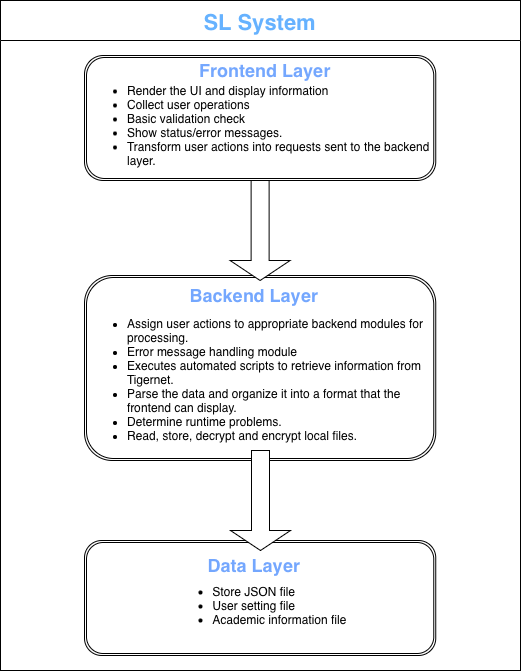

The diagram above was exported from draw.io. Its source (the exported page's mxGraphModel, read from the mxfile embedded in the PNG):
<mxGraphModel dx="1003" dy="679" grid="1" gridSize="10" guides="1" tooltips="1" connect="1" arrows="1" fold="1" page="1" pageScale="1" pageWidth="850" pageHeight="1100" math="0" shadow="0">
  <root>
    <mxCell id="0" />
    <mxCell id="1" parent="0" />
    <mxCell id="eIeQVdrmnawBhr0ZVqSv-2" parent="1" style="swimlane;startSize=40;fontColor=light-dark(#66B2FF,#66B2FF);fontSize=22;fontStyle=1" value="SL System" vertex="1">
      <mxGeometry height="670" width="520" x="160" y="290" as="geometry" />
    </mxCell>
    <mxCell id="eIeQVdrmnawBhr0ZVqSv-3" parent="eIeQVdrmnawBhr0ZVqSv-2" style="shape=ext;double=1;rounded=1;whiteSpace=wrap;html=1;" value="&lt;br&gt;&lt;div&gt;&lt;ul type=&quot;disc&quot; style=&quot;text-align: start; direction: ltr; unicode-bidi: embed; margin-top: 0in; margin-bottom: 0in;&quot;&gt;&lt;li lang=&quot;en-IE&quot; style=&quot;margin-top: 0px; margin-bottom: 0px; vertical-align: middle;&quot;&gt;&lt;font face=&quot;Helvetica&quot;&gt;Render the UI and display information&lt;/font&gt;&lt;/li&gt;&lt;li lang=&quot;en-IE&quot; style=&quot;margin-top: 0px; margin-bottom: 0px; vertical-align: middle;&quot;&gt;Collect user operations&lt;/li&gt;&lt;li lang=&quot;en-IE&quot; style=&quot;margin-top: 0px; margin-bottom: 0px; vertical-align: middle;&quot;&gt;Basic validation check&lt;/li&gt;&lt;li lang=&quot;en-IE&quot; style=&quot;margin-top: 0px; margin-bottom: 0px; vertical-align: middle;&quot;&gt;&lt;font face=&quot;Helvetica&quot;&gt;Show status/error messages.&lt;/font&gt;&lt;/li&gt;&lt;li lang=&quot;en-IE&quot; style=&quot;margin-top: 0px; margin-bottom: 0px; vertical-align: middle;&quot;&gt;Transform user actions into requests sent to the backend layer.&lt;/li&gt;&lt;/ul&gt;&lt;/div&gt;" vertex="1">
      <mxGeometry height="125" width="351.25" x="84" y="55" as="geometry" />
    </mxCell>
    <mxCell id="eIeQVdrmnawBhr0ZVqSv-4" parent="eIeQVdrmnawBhr0ZVqSv-2" style="text;html=1;whiteSpace=wrap;strokeColor=none;fillColor=none;align=center;verticalAlign=middle;rounded=0;" value="&lt;span style=&quot;color: light-dark(rgb(116, 167, 254), rgb(237, 237, 237));&quot;&gt;&lt;b&gt;&lt;font style=&quot;font-size: 18px;&quot;&gt;Frontend Layer&lt;/font&gt;&lt;/b&gt;&lt;/span&gt;" vertex="1">
      <mxGeometry height="30" width="220" x="155" y="55" as="geometry" />
    </mxCell>
    <mxCell id="eIeQVdrmnawBhr0ZVqSv-5" parent="eIeQVdrmnawBhr0ZVqSv-2" style="shape=ext;double=1;rounded=1;whiteSpace=wrap;html=1;" value="&lt;div style=&quot;text-align: left;&quot;&gt;&lt;br&gt;&lt;/div&gt;&lt;div style=&quot;text-align: left;&quot;&gt;&lt;br&gt;&lt;/div&gt;&lt;div style=&quot;text-align: left;&quot;&gt;&lt;br&gt;&lt;/div&gt;&lt;ul type=&quot;disc&quot; style=&quot;text-align: start; direction: ltr; unicode-bidi: embed; margin-top: 0in; margin-bottom: 0in;&quot;&gt;&lt;li lang=&quot;zh-CN&quot; style=&quot;margin-top: 0px; margin-bottom: 0px; vertical-align: middle;&quot;&gt;&lt;font&gt;Assign user actions to appropriate backend modules for processing.&lt;/font&gt;&lt;/li&gt;&lt;li lang=&quot;zh-CN&quot; style=&quot;margin-top: 0px; margin-bottom: 0px; vertical-align: middle;&quot;&gt;&lt;font&gt;Error message handling module&lt;/font&gt;&lt;/li&gt;&lt;li lang=&quot;zh-CN&quot; style=&quot;margin-top: 0px; margin-bottom: 0px; vertical-align: middle;&quot;&gt;Executes automated scripts to retrieve information from Tigernet.&lt;/li&gt;&lt;li lang=&quot;zh-CN&quot; style=&quot;margin-top: 0px; margin-bottom: 0px; vertical-align: middle;&quot;&gt;Parse the data and organize it into a format that the frontend can display.&lt;br&gt;&lt;/li&gt;&lt;li lang=&quot;zh-CN&quot; style=&quot;margin-top: 0px; margin-bottom: 0px; vertical-align: middle;&quot;&gt;Determine runtime problems.&lt;br&gt;&lt;/li&gt;&lt;li lang=&quot;zh-CN&quot; style=&quot;margin-top: 0px; margin-bottom: 0px; vertical-align: middle;&quot;&gt;&lt;font&gt;Read, store, decrypt and encrypt local files.&lt;/font&gt;&lt;/li&gt;&lt;/ul&gt;&lt;p lang=&quot;zh-CN&quot; style=&quot;font-size: 12pt; text-align: start; margin: 0in; font-family: Calibri;&quot;&gt;&amp;nbsp;&lt;/p&gt;" vertex="1">
      <mxGeometry height="185" width="351.25" x="84" y="275" as="geometry" />
    </mxCell>
    <mxCell id="eIeQVdrmnawBhr0ZVqSv-6" parent="eIeQVdrmnawBhr0ZVqSv-2" style="text;html=1;whiteSpace=wrap;strokeColor=none;fillColor=none;align=center;verticalAlign=middle;rounded=0;" value="&lt;span style=&quot;color: light-dark(rgb(116, 167, 254), rgb(237, 237, 237));&quot;&gt;&lt;b&gt;&lt;font style=&quot;font-size: 18px;&quot;&gt;Backend Layer&lt;/font&gt;&lt;/b&gt;&lt;/span&gt;" vertex="1">
      <mxGeometry height="30" width="220" x="144.25" y="280" as="geometry" />
    </mxCell>
    <mxCell id="eIeQVdrmnawBhr0ZVqSv-7" parent="eIeQVdrmnawBhr0ZVqSv-2" style="shape=ext;double=1;rounded=1;whiteSpace=wrap;html=1;" value="&lt;p lang=&quot;zh-CN&quot; style=&quot;text-align: start; margin: 0in;&quot;&gt;&lt;/p&gt;&lt;div&gt;&lt;br&gt;&lt;/div&gt;&lt;ul&gt;&lt;li style=&quot;text-align: left;&quot;&gt;Store JSON file&lt;br&gt;&lt;/li&gt;&lt;li style=&quot;text-align: left;&quot;&gt;User setting file&lt;/li&gt;&lt;li style=&quot;text-align: left;&quot;&gt;Academic information file&lt;/li&gt;&lt;/ul&gt;&lt;p&gt;&lt;/p&gt;" vertex="1">
      <mxGeometry height="115" width="351.25" x="84" y="540" as="geometry" />
    </mxCell>
    <mxCell id="eIeQVdrmnawBhr0ZVqSv-8" parent="eIeQVdrmnawBhr0ZVqSv-2" style="text;html=1;whiteSpace=wrap;strokeColor=none;fillColor=none;align=center;verticalAlign=middle;rounded=0;" value="&lt;span style=&quot;color: light-dark(rgb(116, 167, 254), rgb(237, 237, 237));&quot;&gt;&lt;b&gt;&lt;font style=&quot;font-size: 18px;&quot;&gt;Data Layer&lt;/font&gt;&lt;/b&gt;&lt;/span&gt;" vertex="1">
      <mxGeometry height="30" width="220" x="144.25" y="550" as="geometry" />
    </mxCell>
    <mxCell id="eIeQVdrmnawBhr0ZVqSv-9" parent="eIeQVdrmnawBhr0ZVqSv-2" style="shape=singleArrow;direction=south;whiteSpace=wrap;html=1;" value="" vertex="1">
      <mxGeometry height="100" width="60" x="229.62" y="180" as="geometry" />
    </mxCell>
    <mxCell id="eIeQVdrmnawBhr0ZVqSv-10" parent="eIeQVdrmnawBhr0ZVqSv-2" style="shape=singleArrow;direction=south;whiteSpace=wrap;html=1;" value="" vertex="1">
      <mxGeometry height="100" width="60" x="230" y="450" as="geometry" />
    </mxCell>
  </root>
</mxGraphModel>